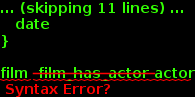

The diagram above was rendered by PlantUML. Its source (embedded in the PNG):
@startuml
skinparam backgroundColor white
object film {
   id
   name
   date
}

object actor {
   id
   name
   date
}

film -- film_has_actor --actor
	


@enduml